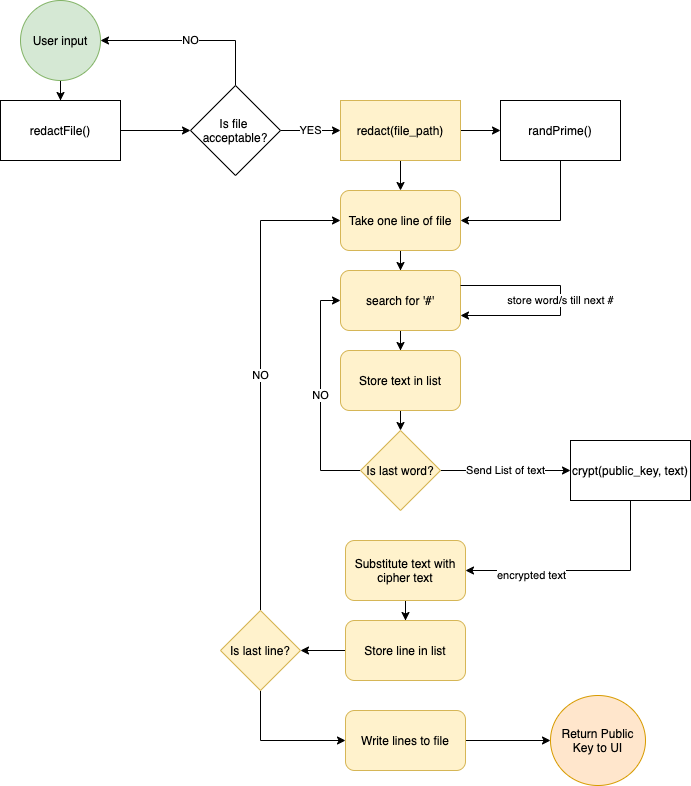

The diagram above was exported from draw.io. Its source (the exported page's mxGraphModel, read from the mxfile embedded in the PNG):
<mxGraphModel dx="1075" dy="657" grid="1" gridSize="10" guides="1" tooltips="1" connect="1" arrows="1" fold="1" page="1" pageScale="1" pageWidth="850" pageHeight="1100" math="0" shadow="0">
  <root>
    <mxCell id="0" />
    <mxCell id="1" parent="0" />
    <mxCell id="K4mhgymKuSCcdWuEz7dn-22" style="edgeStyle=orthogonalEdgeStyle;rounded=0;orthogonalLoop=1;jettySize=auto;html=1;exitX=1;exitY=0.5;exitDx=0;exitDy=0;" edge="1" parent="1" source="K4mhgymKuSCcdWuEz7dn-1" target="K4mhgymKuSCcdWuEz7dn-21">
      <mxGeometry relative="1" as="geometry" />
    </mxCell>
    <mxCell id="K4mhgymKuSCcdWuEz7dn-1" value="redactFile()" style="rounded=0;whiteSpace=wrap;html=1;" vertex="1" parent="1">
      <mxGeometry x="60" y="140" width="120" height="60" as="geometry" />
    </mxCell>
    <mxCell id="K4mhgymKuSCcdWuEz7dn-3" style="edgeStyle=orthogonalEdgeStyle;rounded=0;orthogonalLoop=1;jettySize=auto;html=1;exitX=0.5;exitY=1;exitDx=0;exitDy=0;" edge="1" parent="1" source="K4mhgymKuSCcdWuEz7dn-2" target="K4mhgymKuSCcdWuEz7dn-1">
      <mxGeometry relative="1" as="geometry" />
    </mxCell>
    <mxCell id="K4mhgymKuSCcdWuEz7dn-2" value="User input" style="ellipse;whiteSpace=wrap;html=1;fillColor=#d5e8d4;strokeColor=#82b366;" vertex="1" parent="1">
      <mxGeometry x="80" y="40" width="80" height="80" as="geometry" />
    </mxCell>
    <mxCell id="K4mhgymKuSCcdWuEz7dn-7" value="" style="edgeStyle=orthogonalEdgeStyle;rounded=0;orthogonalLoop=1;jettySize=auto;html=1;entryX=0.5;entryY=0;entryDx=0;entryDy=0;" edge="1" parent="1" source="K4mhgymKuSCcdWuEz7dn-4" target="K4mhgymKuSCcdWuEz7dn-11">
      <mxGeometry relative="1" as="geometry">
        <mxPoint x="460" y="350" as="targetPoint" />
      </mxGeometry>
    </mxCell>
    <mxCell id="K4mhgymKuSCcdWuEz7dn-13" style="edgeStyle=orthogonalEdgeStyle;rounded=0;orthogonalLoop=1;jettySize=auto;html=1;exitX=1;exitY=0.5;exitDx=0;exitDy=0;entryX=0;entryY=0.5;entryDx=0;entryDy=0;" edge="1" parent="1" source="K4mhgymKuSCcdWuEz7dn-4" target="K4mhgymKuSCcdWuEz7dn-12">
      <mxGeometry relative="1" as="geometry" />
    </mxCell>
    <mxCell id="K4mhgymKuSCcdWuEz7dn-4" value="redact(file_path)" style="whiteSpace=wrap;html=1;rounded=0;fillColor=#fff2cc;strokeColor=#d6b656;" vertex="1" parent="1">
      <mxGeometry x="400" y="140" width="120" height="60" as="geometry" />
    </mxCell>
    <mxCell id="K4mhgymKuSCcdWuEz7dn-16" value="" style="edgeStyle=orthogonalEdgeStyle;rounded=0;orthogonalLoop=1;jettySize=auto;html=1;" edge="1" parent="1" source="K4mhgymKuSCcdWuEz7dn-11" target="K4mhgymKuSCcdWuEz7dn-15">
      <mxGeometry relative="1" as="geometry" />
    </mxCell>
    <mxCell id="K4mhgymKuSCcdWuEz7dn-11" value="Take one line of file" style="rounded=1;whiteSpace=wrap;html=1;fillColor=#fff2cc;strokeColor=#d6b656;" vertex="1" parent="1">
      <mxGeometry x="400" y="230" width="120" height="60" as="geometry" />
    </mxCell>
    <mxCell id="K4mhgymKuSCcdWuEz7dn-14" style="edgeStyle=orthogonalEdgeStyle;rounded=0;orthogonalLoop=1;jettySize=auto;html=1;exitX=0.5;exitY=1;exitDx=0;exitDy=0;entryX=1;entryY=0.5;entryDx=0;entryDy=0;" edge="1" parent="1" source="K4mhgymKuSCcdWuEz7dn-12" target="K4mhgymKuSCcdWuEz7dn-11">
      <mxGeometry relative="1" as="geometry" />
    </mxCell>
    <mxCell id="K4mhgymKuSCcdWuEz7dn-12" value="randPrime()" style="whiteSpace=wrap;html=1;rounded=0;" vertex="1" parent="1">
      <mxGeometry x="560" y="140" width="120" height="60" as="geometry" />
    </mxCell>
    <mxCell id="K4mhgymKuSCcdWuEz7dn-37" value="" style="edgeStyle=orthogonalEdgeStyle;rounded=0;orthogonalLoop=1;jettySize=auto;html=1;" edge="1" parent="1" source="K4mhgymKuSCcdWuEz7dn-15" target="K4mhgymKuSCcdWuEz7dn-36">
      <mxGeometry relative="1" as="geometry" />
    </mxCell>
    <mxCell id="K4mhgymKuSCcdWuEz7dn-15" value="search for '#'" style="whiteSpace=wrap;html=1;rounded=1;fillColor=#fff2cc;strokeColor=#d6b656;" vertex="1" parent="1">
      <mxGeometry x="400" y="310" width="120" height="60" as="geometry" />
    </mxCell>
    <mxCell id="K4mhgymKuSCcdWuEz7dn-23" value="YES" style="edgeStyle=orthogonalEdgeStyle;rounded=0;orthogonalLoop=1;jettySize=auto;html=1;exitX=1;exitY=0.5;exitDx=0;exitDy=0;entryX=0;entryY=0.5;entryDx=0;entryDy=0;" edge="1" parent="1" source="K4mhgymKuSCcdWuEz7dn-21" target="K4mhgymKuSCcdWuEz7dn-4">
      <mxGeometry relative="1" as="geometry" />
    </mxCell>
    <mxCell id="K4mhgymKuSCcdWuEz7dn-24" value="NO" style="edgeStyle=orthogonalEdgeStyle;rounded=0;orthogonalLoop=1;jettySize=auto;html=1;exitX=0.5;exitY=0;exitDx=0;exitDy=0;entryX=1;entryY=0.5;entryDx=0;entryDy=0;" edge="1" parent="1" source="K4mhgymKuSCcdWuEz7dn-21" target="K4mhgymKuSCcdWuEz7dn-2">
      <mxGeometry relative="1" as="geometry">
        <Array as="points">
          <mxPoint x="295" y="80" />
        </Array>
      </mxGeometry>
    </mxCell>
    <mxCell id="K4mhgymKuSCcdWuEz7dn-21" value="Is file &lt;br&gt;acceptable?" style="rhombus;whiteSpace=wrap;html=1;" vertex="1" parent="1">
      <mxGeometry x="250" y="125" width="90" height="90" as="geometry" />
    </mxCell>
    <mxCell id="K4mhgymKuSCcdWuEz7dn-42" style="edgeStyle=orthogonalEdgeStyle;rounded=0;orthogonalLoop=1;jettySize=auto;html=1;exitX=0.5;exitY=1;exitDx=0;exitDy=0;entryX=1;entryY=0.5;entryDx=0;entryDy=0;" edge="1" parent="1" source="K4mhgymKuSCcdWuEz7dn-25" target="K4mhgymKuSCcdWuEz7dn-27">
      <mxGeometry relative="1" as="geometry" />
    </mxCell>
    <mxCell id="K4mhgymKuSCcdWuEz7dn-43" value="encrypted text" style="edgeLabel;html=1;align=center;verticalAlign=middle;resizable=0;points=[];" vertex="1" connectable="0" parent="K4mhgymKuSCcdWuEz7dn-42">
      <mxGeometry x="0.45" y="4" relative="1" as="geometry">
        <mxPoint as="offset" />
      </mxGeometry>
    </mxCell>
    <mxCell id="K4mhgymKuSCcdWuEz7dn-25" value="crypt(public_key, text)" style="whiteSpace=wrap;html=1;rounded=0;" vertex="1" parent="1">
      <mxGeometry x="630" y="480" width="120" height="60" as="geometry" />
    </mxCell>
    <mxCell id="K4mhgymKuSCcdWuEz7dn-47" value="" style="edgeStyle=orthogonalEdgeStyle;rounded=0;orthogonalLoop=1;jettySize=auto;html=1;" edge="1" parent="1" source="K4mhgymKuSCcdWuEz7dn-27" target="K4mhgymKuSCcdWuEz7dn-46">
      <mxGeometry relative="1" as="geometry" />
    </mxCell>
    <mxCell id="K4mhgymKuSCcdWuEz7dn-27" value="Substitute text with cipher text" style="whiteSpace=wrap;html=1;rounded=1;fillColor=#fff2cc;strokeColor=#d6b656;" vertex="1" parent="1">
      <mxGeometry x="405" y="580" width="120" height="60" as="geometry" />
    </mxCell>
    <mxCell id="K4mhgymKuSCcdWuEz7dn-40" value="NO" style="edgeStyle=orthogonalEdgeStyle;rounded=0;orthogonalLoop=1;jettySize=auto;html=1;exitX=0;exitY=0.5;exitDx=0;exitDy=0;entryX=0;entryY=0.5;entryDx=0;entryDy=0;" edge="1" parent="1" source="K4mhgymKuSCcdWuEz7dn-31" target="K4mhgymKuSCcdWuEz7dn-15">
      <mxGeometry relative="1" as="geometry" />
    </mxCell>
    <mxCell id="K4mhgymKuSCcdWuEz7dn-41" value="Send List of text" style="edgeStyle=orthogonalEdgeStyle;rounded=0;orthogonalLoop=1;jettySize=auto;html=1;exitX=1;exitY=0.5;exitDx=0;exitDy=0;entryX=0;entryY=0.5;entryDx=0;entryDy=0;" edge="1" parent="1" source="K4mhgymKuSCcdWuEz7dn-31" target="K4mhgymKuSCcdWuEz7dn-25">
      <mxGeometry relative="1" as="geometry" />
    </mxCell>
    <mxCell id="K4mhgymKuSCcdWuEz7dn-31" value="Is last word?" style="rhombus;whiteSpace=wrap;html=1;fillColor=#fff2cc;strokeColor=#d6b656;" vertex="1" parent="1">
      <mxGeometry x="420" y="470" width="80" height="80" as="geometry" />
    </mxCell>
    <mxCell id="K4mhgymKuSCcdWuEz7dn-35" value="store word/s till next #" style="edgeStyle=orthogonalEdgeStyle;rounded=0;orthogonalLoop=1;jettySize=auto;html=1;exitX=1;exitY=0.25;exitDx=0;exitDy=0;entryX=1;entryY=0.75;entryDx=0;entryDy=0;" edge="1" parent="1" source="K4mhgymKuSCcdWuEz7dn-15" target="K4mhgymKuSCcdWuEz7dn-15">
      <mxGeometry relative="1" as="geometry">
        <mxPoint x="540" y="390" as="targetPoint" />
        <Array as="points">
          <mxPoint x="620" y="325" />
          <mxPoint x="620" y="355" />
        </Array>
      </mxGeometry>
    </mxCell>
    <mxCell id="K4mhgymKuSCcdWuEz7dn-38" style="edgeStyle=orthogonalEdgeStyle;rounded=0;orthogonalLoop=1;jettySize=auto;html=1;exitX=0.5;exitY=1;exitDx=0;exitDy=0;entryX=0.5;entryY=0;entryDx=0;entryDy=0;" edge="1" parent="1" source="K4mhgymKuSCcdWuEz7dn-36" target="K4mhgymKuSCcdWuEz7dn-31">
      <mxGeometry relative="1" as="geometry" />
    </mxCell>
    <mxCell id="K4mhgymKuSCcdWuEz7dn-36" value="Store text in list" style="whiteSpace=wrap;html=1;rounded=1;fillColor=#fff2cc;strokeColor=#d6b656;" vertex="1" parent="1">
      <mxGeometry x="400" y="390" width="120" height="60" as="geometry" />
    </mxCell>
    <mxCell id="K4mhgymKuSCcdWuEz7dn-49" value="NO" style="edgeStyle=orthogonalEdgeStyle;rounded=0;orthogonalLoop=1;jettySize=auto;html=1;exitX=0.5;exitY=0;exitDx=0;exitDy=0;entryX=0;entryY=0.5;entryDx=0;entryDy=0;" edge="1" parent="1" source="K4mhgymKuSCcdWuEz7dn-44" target="K4mhgymKuSCcdWuEz7dn-11">
      <mxGeometry relative="1" as="geometry" />
    </mxCell>
    <mxCell id="K4mhgymKuSCcdWuEz7dn-53" style="edgeStyle=orthogonalEdgeStyle;rounded=0;orthogonalLoop=1;jettySize=auto;html=1;exitX=0.5;exitY=1;exitDx=0;exitDy=0;entryX=0;entryY=0.5;entryDx=0;entryDy=0;" edge="1" parent="1" source="K4mhgymKuSCcdWuEz7dn-44" target="K4mhgymKuSCcdWuEz7dn-50">
      <mxGeometry relative="1" as="geometry" />
    </mxCell>
    <mxCell id="K4mhgymKuSCcdWuEz7dn-44" value="Is last line?" style="rhombus;whiteSpace=wrap;html=1;fillColor=#fff2cc;strokeColor=#d6b656;" vertex="1" parent="1">
      <mxGeometry x="280" y="650" width="80" height="80" as="geometry" />
    </mxCell>
    <mxCell id="K4mhgymKuSCcdWuEz7dn-48" style="edgeStyle=orthogonalEdgeStyle;rounded=0;orthogonalLoop=1;jettySize=auto;html=1;" edge="1" parent="1" source="K4mhgymKuSCcdWuEz7dn-46" target="K4mhgymKuSCcdWuEz7dn-44">
      <mxGeometry relative="1" as="geometry" />
    </mxCell>
    <mxCell id="K4mhgymKuSCcdWuEz7dn-46" value="Store line in list" style="whiteSpace=wrap;html=1;rounded=1;fillColor=#fff2cc;strokeColor=#d6b656;" vertex="1" parent="1">
      <mxGeometry x="405" y="660" width="120" height="60" as="geometry" />
    </mxCell>
    <mxCell id="K4mhgymKuSCcdWuEz7dn-56" value="" style="edgeStyle=orthogonalEdgeStyle;rounded=0;orthogonalLoop=1;jettySize=auto;html=1;" edge="1" parent="1" source="K4mhgymKuSCcdWuEz7dn-50" target="K4mhgymKuSCcdWuEz7dn-55">
      <mxGeometry relative="1" as="geometry" />
    </mxCell>
    <mxCell id="K4mhgymKuSCcdWuEz7dn-50" value="Write lines to file" style="whiteSpace=wrap;html=1;rounded=1;fillColor=#fff2cc;strokeColor=#d6b656;" vertex="1" parent="1">
      <mxGeometry x="405" y="750" width="120" height="60" as="geometry" />
    </mxCell>
    <mxCell id="K4mhgymKuSCcdWuEz7dn-55" value="Return Public Key to UI" style="ellipse;whiteSpace=wrap;html=1;rounded=1;fillColor=#ffe6cc;strokeColor=#d79b00;" vertex="1" parent="1">
      <mxGeometry x="610" y="735" width="95" height="90" as="geometry" />
    </mxCell>
  </root>
</mxGraphModel>